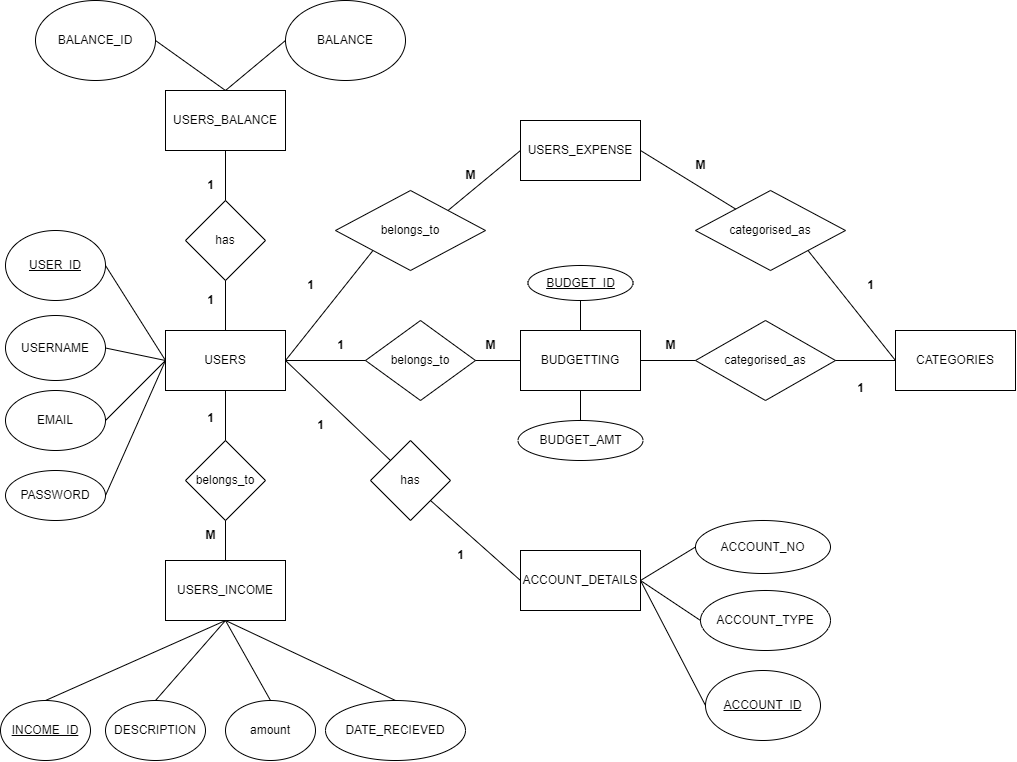

The diagram above was exported from draw.io. Its source (the exported page's mxGraphModel, read from the mxfile embedded in the PNG):
<mxGraphModel dx="1500" dy="836" grid="1" gridSize="10" guides="1" tooltips="1" connect="1" arrows="1" fold="1" page="1" pageScale="1" pageWidth="1169" pageHeight="827" math="0" shadow="0">
  <root>
    <mxCell id="0" />
    <mxCell id="1" parent="0" />
    <mxCell id="MYqOBcHQx8ER1jnc863z-1" value="USERS" style="rounded=0;whiteSpace=wrap;html=1;" vertex="1" parent="1">
      <mxGeometry x="230" y="340" width="120" height="60" as="geometry" />
    </mxCell>
    <mxCell id="MYqOBcHQx8ER1jnc863z-2" value="USERNAME" style="ellipse;whiteSpace=wrap;html=1;" vertex="1" parent="1">
      <mxGeometry x="70" y="325" width="100" height="65" as="geometry" />
    </mxCell>
    <mxCell id="MYqOBcHQx8ER1jnc863z-3" value="&lt;u&gt;USER_ID&lt;/u&gt;" style="ellipse;whiteSpace=wrap;html=1;" vertex="1" parent="1">
      <mxGeometry x="70" y="240" width="100" height="70" as="geometry" />
    </mxCell>
    <mxCell id="MYqOBcHQx8ER1jnc863z-4" value="EMAIL" style="ellipse;whiteSpace=wrap;html=1;" vertex="1" parent="1">
      <mxGeometry x="70" y="400" width="100" height="60" as="geometry" />
    </mxCell>
    <mxCell id="MYqOBcHQx8ER1jnc863z-5" value="PASSWORD" style="ellipse;whiteSpace=wrap;html=1;" vertex="1" parent="1">
      <mxGeometry x="70" y="480" width="100" height="50" as="geometry" />
    </mxCell>
    <mxCell id="MYqOBcHQx8ER1jnc863z-16" value="USERS_BALANCE" style="rounded=0;whiteSpace=wrap;html=1;" vertex="1" parent="1">
      <mxGeometry x="230" y="100" width="120" height="60" as="geometry" />
    </mxCell>
    <mxCell id="MYqOBcHQx8ER1jnc863z-17" value="BALANCE_ID" style="ellipse;whiteSpace=wrap;html=1;" vertex="1" parent="1">
      <mxGeometry x="100" y="10" width="120" height="80" as="geometry" />
    </mxCell>
    <mxCell id="MYqOBcHQx8ER1jnc863z-18" value="BALANCE" style="ellipse;whiteSpace=wrap;html=1;" vertex="1" parent="1">
      <mxGeometry x="350" y="10" width="120" height="80" as="geometry" />
    </mxCell>
    <mxCell id="MYqOBcHQx8ER1jnc863z-21" value="has" style="rhombus;whiteSpace=wrap;html=1;" vertex="1" parent="1">
      <mxGeometry x="250" y="210" width="80" height="80" as="geometry" />
    </mxCell>
    <mxCell id="MYqOBcHQx8ER1jnc863z-35" value="" style="endArrow=none;html=1;rounded=0;exitX=0;exitY=0.5;exitDx=0;exitDy=0;entryX=1;entryY=0.5;entryDx=0;entryDy=0;" edge="1" parent="1" source="MYqOBcHQx8ER1jnc863z-1" target="MYqOBcHQx8ER1jnc863z-3">
      <mxGeometry width="50" height="50" relative="1" as="geometry">
        <mxPoint x="450" y="340" as="sourcePoint" />
        <mxPoint x="500" y="290" as="targetPoint" />
      </mxGeometry>
    </mxCell>
    <mxCell id="MYqOBcHQx8ER1jnc863z-37" value="" style="endArrow=none;html=1;rounded=0;exitX=0;exitY=0.5;exitDx=0;exitDy=0;entryX=1;entryY=0.5;entryDx=0;entryDy=0;" edge="1" parent="1" source="MYqOBcHQx8ER1jnc863z-1" target="MYqOBcHQx8ER1jnc863z-2">
      <mxGeometry width="50" height="50" relative="1" as="geometry">
        <mxPoint x="450" y="340" as="sourcePoint" />
        <mxPoint x="500" y="290" as="targetPoint" />
      </mxGeometry>
    </mxCell>
    <mxCell id="MYqOBcHQx8ER1jnc863z-38" value="" style="endArrow=none;html=1;rounded=0;exitX=0;exitY=0.5;exitDx=0;exitDy=0;entryX=1;entryY=0.5;entryDx=0;entryDy=0;" edge="1" parent="1" source="MYqOBcHQx8ER1jnc863z-1" target="MYqOBcHQx8ER1jnc863z-4">
      <mxGeometry width="50" height="50" relative="1" as="geometry">
        <mxPoint x="450" y="340" as="sourcePoint" />
        <mxPoint x="500" y="290" as="targetPoint" />
      </mxGeometry>
    </mxCell>
    <mxCell id="MYqOBcHQx8ER1jnc863z-39" value="" style="endArrow=none;html=1;rounded=0;exitX=0;exitY=0.5;exitDx=0;exitDy=0;entryX=1;entryY=0.5;entryDx=0;entryDy=0;" edge="1" parent="1" source="MYqOBcHQx8ER1jnc863z-1" target="MYqOBcHQx8ER1jnc863z-5">
      <mxGeometry width="50" height="50" relative="1" as="geometry">
        <mxPoint x="450" y="340" as="sourcePoint" />
        <mxPoint x="500" y="290" as="targetPoint" />
      </mxGeometry>
    </mxCell>
    <mxCell id="MYqOBcHQx8ER1jnc863z-40" value="" style="endArrow=none;html=1;rounded=0;exitX=0.5;exitY=0;exitDx=0;exitDy=0;entryX=0.5;entryY=1;entryDx=0;entryDy=0;" edge="1" parent="1" source="MYqOBcHQx8ER1jnc863z-1" target="MYqOBcHQx8ER1jnc863z-21">
      <mxGeometry width="50" height="50" relative="1" as="geometry">
        <mxPoint x="450" y="340" as="sourcePoint" />
        <mxPoint x="290" y="340" as="targetPoint" />
      </mxGeometry>
    </mxCell>
    <mxCell id="MYqOBcHQx8ER1jnc863z-41" value="" style="endArrow=none;html=1;rounded=0;exitX=0.5;exitY=0;exitDx=0;exitDy=0;entryX=0.5;entryY=1;entryDx=0;entryDy=0;" edge="1" parent="1" source="MYqOBcHQx8ER1jnc863z-21" target="MYqOBcHQx8ER1jnc863z-16">
      <mxGeometry width="50" height="50" relative="1" as="geometry">
        <mxPoint x="450" y="340" as="sourcePoint" />
        <mxPoint x="530" y="130" as="targetPoint" />
      </mxGeometry>
    </mxCell>
    <mxCell id="MYqOBcHQx8ER1jnc863z-43" value="&lt;b&gt;1&lt;/b&gt;" style="text;html=1;align=center;verticalAlign=middle;resizable=0;points=[];autosize=1;strokeColor=none;fillColor=none;" vertex="1" parent="1">
      <mxGeometry x="260" y="295" width="30" height="30" as="geometry" />
    </mxCell>
    <mxCell id="MYqOBcHQx8ER1jnc863z-44" value="&lt;b&gt;1&lt;/b&gt;" style="text;html=1;align=center;verticalAlign=middle;resizable=0;points=[];autosize=1;strokeColor=none;fillColor=none;" vertex="1" parent="1">
      <mxGeometry x="260" y="180" width="30" height="30" as="geometry" />
    </mxCell>
    <mxCell id="MYqOBcHQx8ER1jnc863z-45" value="USERS_INCOME" style="rounded=0;whiteSpace=wrap;html=1;" vertex="1" parent="1">
      <mxGeometry x="230" y="570" width="120" height="60" as="geometry" />
    </mxCell>
    <mxCell id="MYqOBcHQx8ER1jnc863z-46" value="belongs_to" style="rhombus;whiteSpace=wrap;html=1;" vertex="1" parent="1">
      <mxGeometry x="250" y="450" width="80" height="80" as="geometry" />
    </mxCell>
    <mxCell id="MYqOBcHQx8ER1jnc863z-47" value="" style="endArrow=none;html=1;rounded=0;exitX=0.5;exitY=0;exitDx=0;exitDy=0;entryX=0.5;entryY=1;entryDx=0;entryDy=0;" edge="1" parent="1" source="MYqOBcHQx8ER1jnc863z-46" target="MYqOBcHQx8ER1jnc863z-1">
      <mxGeometry width="50" height="50" relative="1" as="geometry">
        <mxPoint x="210" y="350" as="sourcePoint" />
        <mxPoint x="260" y="300" as="targetPoint" />
      </mxGeometry>
    </mxCell>
    <mxCell id="MYqOBcHQx8ER1jnc863z-48" value="" style="endArrow=none;html=1;rounded=0;exitX=0.5;exitY=1;exitDx=0;exitDy=0;entryX=0.5;entryY=0;entryDx=0;entryDy=0;" edge="1" parent="1" source="MYqOBcHQx8ER1jnc863z-46" target="MYqOBcHQx8ER1jnc863z-45">
      <mxGeometry width="50" height="50" relative="1" as="geometry">
        <mxPoint x="210" y="350" as="sourcePoint" />
        <mxPoint x="260" y="300" as="targetPoint" />
      </mxGeometry>
    </mxCell>
    <mxCell id="MYqOBcHQx8ER1jnc863z-49" value="&lt;u&gt;INCOME_ID&lt;/u&gt;" style="ellipse;whiteSpace=wrap;html=1;" vertex="1" parent="1">
      <mxGeometry x="65" y="710" width="90" height="60" as="geometry" />
    </mxCell>
    <mxCell id="MYqOBcHQx8ER1jnc863z-50" value="DESCRIPTION" style="ellipse;whiteSpace=wrap;html=1;" vertex="1" parent="1">
      <mxGeometry x="170" y="710" width="100" height="60" as="geometry" />
    </mxCell>
    <mxCell id="MYqOBcHQx8ER1jnc863z-51" value="DATE_RECIEVED" style="ellipse;whiteSpace=wrap;html=1;" vertex="1" parent="1">
      <mxGeometry x="390" y="710" width="140" height="60" as="geometry" />
    </mxCell>
    <mxCell id="MYqOBcHQx8ER1jnc863z-52" value="" style="endArrow=none;html=1;rounded=0;entryX=0.5;entryY=1;entryDx=0;entryDy=0;exitX=0.5;exitY=0;exitDx=0;exitDy=0;" edge="1" parent="1" source="MYqOBcHQx8ER1jnc863z-49" target="MYqOBcHQx8ER1jnc863z-45">
      <mxGeometry width="50" height="50" relative="1" as="geometry">
        <mxPoint x="210" y="570" as="sourcePoint" />
        <mxPoint x="260" y="520" as="targetPoint" />
      </mxGeometry>
    </mxCell>
    <mxCell id="MYqOBcHQx8ER1jnc863z-53" value="" style="endArrow=none;html=1;rounded=0;entryX=0.5;entryY=0;entryDx=0;entryDy=0;exitX=0.5;exitY=1;exitDx=0;exitDy=0;" edge="1" parent="1" source="MYqOBcHQx8ER1jnc863z-45" target="MYqOBcHQx8ER1jnc863z-50">
      <mxGeometry width="50" height="50" relative="1" as="geometry">
        <mxPoint x="290" y="650" as="sourcePoint" />
        <mxPoint x="260" y="520" as="targetPoint" />
      </mxGeometry>
    </mxCell>
    <mxCell id="MYqOBcHQx8ER1jnc863z-54" value="" style="endArrow=none;html=1;rounded=0;exitX=0.5;exitY=1;exitDx=0;exitDy=0;entryX=0.5;entryY=0;entryDx=0;entryDy=0;" edge="1" parent="1" source="MYqOBcHQx8ER1jnc863z-45" target="MYqOBcHQx8ER1jnc863z-51">
      <mxGeometry width="50" height="50" relative="1" as="geometry">
        <mxPoint x="210" y="570" as="sourcePoint" />
        <mxPoint x="260" y="520" as="targetPoint" />
      </mxGeometry>
    </mxCell>
    <mxCell id="MYqOBcHQx8ER1jnc863z-55" value="USERS_EXPENSE" style="rounded=0;whiteSpace=wrap;html=1;" vertex="1" parent="1">
      <mxGeometry x="585" y="130" width="120" height="60" as="geometry" />
    </mxCell>
    <mxCell id="MYqOBcHQx8ER1jnc863z-56" value="belongs_to" style="rhombus;whiteSpace=wrap;html=1;" vertex="1" parent="1">
      <mxGeometry x="400" y="200" width="150" height="80" as="geometry" />
    </mxCell>
    <mxCell id="MYqOBcHQx8ER1jnc863z-64" value="" style="endArrow=none;html=1;rounded=0;exitX=1;exitY=0.5;exitDx=0;exitDy=0;entryX=0;entryY=1;entryDx=0;entryDy=0;" edge="1" parent="1" source="MYqOBcHQx8ER1jnc863z-1" target="MYqOBcHQx8ER1jnc863z-56">
      <mxGeometry width="50" height="50" relative="1" as="geometry">
        <mxPoint x="350" y="440" as="sourcePoint" />
        <mxPoint x="400" y="390" as="targetPoint" />
      </mxGeometry>
    </mxCell>
    <mxCell id="MYqOBcHQx8ER1jnc863z-65" value="" style="endArrow=none;html=1;rounded=0;entryX=1;entryY=0;entryDx=0;entryDy=0;exitX=0;exitY=0.5;exitDx=0;exitDy=0;" edge="1" parent="1" source="MYqOBcHQx8ER1jnc863z-55" target="MYqOBcHQx8ER1jnc863z-56">
      <mxGeometry width="50" height="50" relative="1" as="geometry">
        <mxPoint x="350" y="440" as="sourcePoint" />
        <mxPoint x="400" y="390" as="targetPoint" />
      </mxGeometry>
    </mxCell>
    <mxCell id="MYqOBcHQx8ER1jnc863z-66" value="CATEGORIES" style="rounded=0;whiteSpace=wrap;html=1;" vertex="1" parent="1">
      <mxGeometry x="960" y="340" width="120" height="60" as="geometry" />
    </mxCell>
    <mxCell id="MYqOBcHQx8ER1jnc863z-67" value="categorised_as" style="rhombus;whiteSpace=wrap;html=1;" vertex="1" parent="1">
      <mxGeometry x="760" y="200" width="150" height="80" as="geometry" />
    </mxCell>
    <mxCell id="MYqOBcHQx8ER1jnc863z-68" value="" style="endArrow=none;html=1;rounded=0;entryX=0;entryY=0.5;entryDx=0;entryDy=0;exitX=1;exitY=1;exitDx=0;exitDy=0;" edge="1" parent="1" source="MYqOBcHQx8ER1jnc863z-67" target="MYqOBcHQx8ER1jnc863z-66">
      <mxGeometry width="50" height="50" relative="1" as="geometry">
        <mxPoint x="540" y="450" as="sourcePoint" />
        <mxPoint x="590" y="400" as="targetPoint" />
      </mxGeometry>
    </mxCell>
    <mxCell id="MYqOBcHQx8ER1jnc863z-69" value="" style="endArrow=none;html=1;rounded=0;entryX=1;entryY=0.5;entryDx=0;entryDy=0;" edge="1" parent="1" source="MYqOBcHQx8ER1jnc863z-67" target="MYqOBcHQx8ER1jnc863z-55">
      <mxGeometry width="50" height="50" relative="1" as="geometry">
        <mxPoint x="540" y="450" as="sourcePoint" />
        <mxPoint x="590" y="400" as="targetPoint" />
      </mxGeometry>
    </mxCell>
    <mxCell id="MYqOBcHQx8ER1jnc863z-70" value="ACCOUNT_DETAILS" style="rounded=0;whiteSpace=wrap;html=1;" vertex="1" parent="1">
      <mxGeometry x="585" y="560" width="120" height="60" as="geometry" />
    </mxCell>
    <mxCell id="MYqOBcHQx8ER1jnc863z-71" value="has" style="rhombus;whiteSpace=wrap;html=1;" vertex="1" parent="1">
      <mxGeometry x="435" y="450" width="80" height="80" as="geometry" />
    </mxCell>
    <mxCell id="MYqOBcHQx8ER1jnc863z-72" value="" style="endArrow=none;html=1;rounded=0;exitX=1;exitY=0.5;exitDx=0;exitDy=0;entryX=0;entryY=0;entryDx=0;entryDy=0;" edge="1" parent="1" source="MYqOBcHQx8ER1jnc863z-1" target="MYqOBcHQx8ER1jnc863z-71">
      <mxGeometry width="50" height="50" relative="1" as="geometry">
        <mxPoint x="540" y="450" as="sourcePoint" />
        <mxPoint x="590" y="400" as="targetPoint" />
      </mxGeometry>
    </mxCell>
    <mxCell id="MYqOBcHQx8ER1jnc863z-73" value="" style="endArrow=none;html=1;rounded=0;exitX=1;exitY=1;exitDx=0;exitDy=0;entryX=0;entryY=0.5;entryDx=0;entryDy=0;" edge="1" parent="1" source="MYqOBcHQx8ER1jnc863z-71" target="MYqOBcHQx8ER1jnc863z-70">
      <mxGeometry width="50" height="50" relative="1" as="geometry">
        <mxPoint x="540" y="450" as="sourcePoint" />
        <mxPoint x="590" y="400" as="targetPoint" />
      </mxGeometry>
    </mxCell>
    <mxCell id="MYqOBcHQx8ER1jnc863z-74" value="BUDGETTING" style="rounded=0;whiteSpace=wrap;html=1;" vertex="1" parent="1">
      <mxGeometry x="585" y="340" width="120" height="60" as="geometry" />
    </mxCell>
    <mxCell id="MYqOBcHQx8ER1jnc863z-75" value="belongs_to" style="rhombus;whiteSpace=wrap;html=1;" vertex="1" parent="1">
      <mxGeometry x="430" y="330" width="110" height="80" as="geometry" />
    </mxCell>
    <mxCell id="MYqOBcHQx8ER1jnc863z-76" value="categorised_as" style="rhombus;whiteSpace=wrap;html=1;" vertex="1" parent="1">
      <mxGeometry x="760" y="330" width="140" height="80" as="geometry" />
    </mxCell>
    <mxCell id="MYqOBcHQx8ER1jnc863z-77" value="" style="endArrow=none;html=1;rounded=0;exitX=1;exitY=0.5;exitDx=0;exitDy=0;entryX=0;entryY=0.5;entryDx=0;entryDy=0;" edge="1" parent="1" source="MYqOBcHQx8ER1jnc863z-1" target="MYqOBcHQx8ER1jnc863z-75">
      <mxGeometry width="50" height="50" relative="1" as="geometry">
        <mxPoint x="540" y="450" as="sourcePoint" />
        <mxPoint x="590" y="400" as="targetPoint" />
      </mxGeometry>
    </mxCell>
    <mxCell id="MYqOBcHQx8ER1jnc863z-78" value="" style="endArrow=none;html=1;rounded=0;exitX=1;exitY=0.5;exitDx=0;exitDy=0;entryX=0;entryY=0.5;entryDx=0;entryDy=0;" edge="1" parent="1" source="MYqOBcHQx8ER1jnc863z-75" target="MYqOBcHQx8ER1jnc863z-74">
      <mxGeometry width="50" height="50" relative="1" as="geometry">
        <mxPoint x="540" y="450" as="sourcePoint" />
        <mxPoint x="590" y="400" as="targetPoint" />
      </mxGeometry>
    </mxCell>
    <mxCell id="MYqOBcHQx8ER1jnc863z-79" value="" style="endArrow=none;html=1;rounded=0;exitX=1;exitY=0.5;exitDx=0;exitDy=0;entryX=0;entryY=0.5;entryDx=0;entryDy=0;" edge="1" parent="1" source="MYqOBcHQx8ER1jnc863z-74" target="MYqOBcHQx8ER1jnc863z-76">
      <mxGeometry width="50" height="50" relative="1" as="geometry">
        <mxPoint x="540" y="450" as="sourcePoint" />
        <mxPoint x="590" y="400" as="targetPoint" />
      </mxGeometry>
    </mxCell>
    <mxCell id="MYqOBcHQx8ER1jnc863z-80" value="" style="endArrow=none;html=1;rounded=0;entryX=1;entryY=0.5;entryDx=0;entryDy=0;exitX=0;exitY=0.5;exitDx=0;exitDy=0;" edge="1" parent="1" source="MYqOBcHQx8ER1jnc863z-66" target="MYqOBcHQx8ER1jnc863z-76">
      <mxGeometry width="50" height="50" relative="1" as="geometry">
        <mxPoint x="540" y="450" as="sourcePoint" />
        <mxPoint x="590" y="400" as="targetPoint" />
      </mxGeometry>
    </mxCell>
    <mxCell id="MYqOBcHQx8ER1jnc863z-81" value="&lt;b&gt;M&lt;/b&gt;" style="text;html=1;align=center;verticalAlign=middle;resizable=0;points=[];autosize=1;strokeColor=none;fillColor=none;" vertex="1" parent="1">
      <mxGeometry x="260" y="530" width="30" height="30" as="geometry" />
    </mxCell>
    <mxCell id="MYqOBcHQx8ER1jnc863z-82" value="&lt;b&gt;1&lt;/b&gt;" style="text;html=1;align=center;verticalAlign=middle;resizable=0;points=[];autosize=1;strokeColor=none;fillColor=none;" vertex="1" parent="1">
      <mxGeometry x="260" y="413" width="30" height="30" as="geometry" />
    </mxCell>
    <mxCell id="MYqOBcHQx8ER1jnc863z-83" value="&lt;b&gt;M&lt;/b&gt;" style="text;html=1;align=center;verticalAlign=middle;resizable=0;points=[];autosize=1;strokeColor=none;fillColor=none;" vertex="1" parent="1">
      <mxGeometry x="520" y="170" width="30" height="30" as="geometry" />
    </mxCell>
    <mxCell id="MYqOBcHQx8ER1jnc863z-84" value="&lt;b&gt;M&lt;/b&gt;" style="text;html=1;align=center;verticalAlign=middle;resizable=0;points=[];autosize=1;strokeColor=none;fillColor=none;" vertex="1" parent="1">
      <mxGeometry x="750" y="160" width="30" height="30" as="geometry" />
    </mxCell>
    <mxCell id="MYqOBcHQx8ER1jnc863z-85" value="&lt;b&gt;1&lt;/b&gt;" style="text;html=1;align=center;verticalAlign=middle;resizable=0;points=[];autosize=1;strokeColor=none;fillColor=none;" vertex="1" parent="1">
      <mxGeometry x="360" y="280" width="30" height="30" as="geometry" />
    </mxCell>
    <mxCell id="MYqOBcHQx8ER1jnc863z-86" value="&lt;b&gt;1&lt;/b&gt;" style="text;html=1;align=center;verticalAlign=middle;resizable=0;points=[];autosize=1;strokeColor=none;fillColor=none;" vertex="1" parent="1">
      <mxGeometry x="920" y="280" width="30" height="30" as="geometry" />
    </mxCell>
    <mxCell id="MYqOBcHQx8ER1jnc863z-87" value="&lt;b&gt;1&lt;/b&gt;" style="text;html=1;align=center;verticalAlign=middle;resizable=0;points=[];autosize=1;strokeColor=none;fillColor=none;" vertex="1" parent="1">
      <mxGeometry x="370" y="420" width="30" height="30" as="geometry" />
    </mxCell>
    <mxCell id="MYqOBcHQx8ER1jnc863z-88" value="&lt;b&gt;1&lt;/b&gt;" style="text;html=1;align=center;verticalAlign=middle;resizable=0;points=[];autosize=1;strokeColor=none;fillColor=none;" vertex="1" parent="1">
      <mxGeometry x="510" y="550" width="30" height="30" as="geometry" />
    </mxCell>
    <mxCell id="MYqOBcHQx8ER1jnc863z-89" value="&lt;b&gt;1&lt;/b&gt;" style="text;html=1;align=center;verticalAlign=middle;resizable=0;points=[];autosize=1;strokeColor=none;fillColor=none;" vertex="1" parent="1">
      <mxGeometry x="390" y="340" width="30" height="30" as="geometry" />
    </mxCell>
    <mxCell id="MYqOBcHQx8ER1jnc863z-90" value="&lt;b&gt;1&lt;/b&gt;" style="text;html=1;align=center;verticalAlign=middle;resizable=0;points=[];autosize=1;strokeColor=none;fillColor=none;" vertex="1" parent="1">
      <mxGeometry x="910" y="383" width="30" height="30" as="geometry" />
    </mxCell>
    <mxCell id="MYqOBcHQx8ER1jnc863z-91" value="&lt;b&gt;M&lt;/b&gt;" style="text;html=1;align=center;verticalAlign=middle;resizable=0;points=[];autosize=1;strokeColor=none;fillColor=none;" vertex="1" parent="1">
      <mxGeometry x="540" y="340" width="30" height="30" as="geometry" />
    </mxCell>
    <mxCell id="MYqOBcHQx8ER1jnc863z-92" value="&lt;b&gt;M&lt;/b&gt;" style="text;html=1;align=center;verticalAlign=middle;resizable=0;points=[];autosize=1;strokeColor=none;fillColor=none;" vertex="1" parent="1">
      <mxGeometry x="720" y="340" width="30" height="30" as="geometry" />
    </mxCell>
    <mxCell id="MYqOBcHQx8ER1jnc863z-93" value="amount" style="ellipse;whiteSpace=wrap;html=1;" vertex="1" parent="1">
      <mxGeometry x="290" y="710" width="90" height="60" as="geometry" />
    </mxCell>
    <mxCell id="MYqOBcHQx8ER1jnc863z-94" value="" style="endArrow=none;html=1;rounded=0;exitX=0.5;exitY=1;exitDx=0;exitDy=0;entryX=0.5;entryY=0;entryDx=0;entryDy=0;" edge="1" parent="1" source="MYqOBcHQx8ER1jnc863z-45" target="MYqOBcHQx8ER1jnc863z-93">
      <mxGeometry width="50" height="50" relative="1" as="geometry">
        <mxPoint x="540" y="430" as="sourcePoint" />
        <mxPoint x="590" y="380" as="targetPoint" />
      </mxGeometry>
    </mxCell>
    <mxCell id="MYqOBcHQx8ER1jnc863z-95" value="&lt;u&gt;ACCOUNT_ID&lt;/u&gt;" style="ellipse;whiteSpace=wrap;html=1;" vertex="1" parent="1">
      <mxGeometry x="770" y="680" width="115" height="70" as="geometry" />
    </mxCell>
    <mxCell id="MYqOBcHQx8ER1jnc863z-99" value="" style="endArrow=none;html=1;rounded=0;exitX=1;exitY=0.5;exitDx=0;exitDy=0;entryX=0;entryY=0.5;entryDx=0;entryDy=0;" edge="1" parent="1" source="MYqOBcHQx8ER1jnc863z-70" target="MYqOBcHQx8ER1jnc863z-95">
      <mxGeometry width="50" height="50" relative="1" as="geometry">
        <mxPoint x="540" y="430" as="sourcePoint" />
        <mxPoint x="590" y="380" as="targetPoint" />
      </mxGeometry>
    </mxCell>
    <mxCell id="MYqOBcHQx8ER1jnc863z-100" value="" style="endArrow=none;html=1;rounded=0;exitX=0.5;exitY=0;exitDx=0;exitDy=0;entryX=1;entryY=0.5;entryDx=0;entryDy=0;" edge="1" parent="1" source="MYqOBcHQx8ER1jnc863z-16" target="MYqOBcHQx8ER1jnc863z-17">
      <mxGeometry width="50" height="50" relative="1" as="geometry">
        <mxPoint x="540" y="430" as="sourcePoint" />
        <mxPoint x="590" y="380" as="targetPoint" />
      </mxGeometry>
    </mxCell>
    <mxCell id="MYqOBcHQx8ER1jnc863z-101" value="" style="endArrow=none;html=1;rounded=0;exitX=0.5;exitY=0;exitDx=0;exitDy=0;entryX=0;entryY=0.5;entryDx=0;entryDy=0;" edge="1" parent="1" source="MYqOBcHQx8ER1jnc863z-16" target="MYqOBcHQx8ER1jnc863z-18">
      <mxGeometry width="50" height="50" relative="1" as="geometry">
        <mxPoint x="540" y="430" as="sourcePoint" />
        <mxPoint x="590" y="380" as="targetPoint" />
      </mxGeometry>
    </mxCell>
    <mxCell id="MYqOBcHQx8ER1jnc863z-102" value="ACCOUNT_TYPE" style="ellipse;whiteSpace=wrap;html=1;" vertex="1" parent="1">
      <mxGeometry x="765" y="600" width="130" height="60" as="geometry" />
    </mxCell>
    <mxCell id="MYqOBcHQx8ER1jnc863z-103" value="" style="endArrow=none;html=1;rounded=0;exitX=1;exitY=0.5;exitDx=0;exitDy=0;entryX=0;entryY=0.5;entryDx=0;entryDy=0;" edge="1" parent="1" source="MYqOBcHQx8ER1jnc863z-70" target="MYqOBcHQx8ER1jnc863z-102">
      <mxGeometry width="50" height="50" relative="1" as="geometry">
        <mxPoint x="540" y="430" as="sourcePoint" />
        <mxPoint x="590" y="380" as="targetPoint" />
      </mxGeometry>
    </mxCell>
    <mxCell id="MYqOBcHQx8ER1jnc863z-104" value="ACCOUNT_NO" style="ellipse;whiteSpace=wrap;html=1;" vertex="1" parent="1">
      <mxGeometry x="760" y="530" width="135" height="53" as="geometry" />
    </mxCell>
    <mxCell id="MYqOBcHQx8ER1jnc863z-105" value="" style="endArrow=none;html=1;rounded=0;exitX=1;exitY=0.5;exitDx=0;exitDy=0;entryX=0;entryY=0.5;entryDx=0;entryDy=0;" edge="1" parent="1" source="MYqOBcHQx8ER1jnc863z-70" target="MYqOBcHQx8ER1jnc863z-104">
      <mxGeometry width="50" height="50" relative="1" as="geometry">
        <mxPoint x="540" y="430" as="sourcePoint" />
        <mxPoint x="590" y="380" as="targetPoint" />
      </mxGeometry>
    </mxCell>
    <mxCell id="MYqOBcHQx8ER1jnc863z-106" value="&lt;u&gt;BUDGET_ID&lt;/u&gt;" style="ellipse;whiteSpace=wrap;html=1;" vertex="1" parent="1">
      <mxGeometry x="592.5" y="275" width="105" height="35" as="geometry" />
    </mxCell>
    <mxCell id="MYqOBcHQx8ER1jnc863z-107" value="" style="endArrow=none;html=1;rounded=0;entryX=0.5;entryY=0;entryDx=0;entryDy=0;exitX=0.5;exitY=1;exitDx=0;exitDy=0;" edge="1" parent="1" source="MYqOBcHQx8ER1jnc863z-106" target="MYqOBcHQx8ER1jnc863z-74">
      <mxGeometry width="50" height="50" relative="1" as="geometry">
        <mxPoint x="540" y="430" as="sourcePoint" />
        <mxPoint x="590" y="380" as="targetPoint" />
      </mxGeometry>
    </mxCell>
    <mxCell id="MYqOBcHQx8ER1jnc863z-108" value="BUDGET_AMT" style="ellipse;whiteSpace=wrap;html=1;" vertex="1" parent="1">
      <mxGeometry x="582.5" y="430" width="125" height="40" as="geometry" />
    </mxCell>
    <mxCell id="MYqOBcHQx8ER1jnc863z-109" value="" style="endArrow=none;html=1;rounded=0;entryX=0.5;entryY=1;entryDx=0;entryDy=0;exitX=0.5;exitY=0;exitDx=0;exitDy=0;" edge="1" parent="1" source="MYqOBcHQx8ER1jnc863z-108" target="MYqOBcHQx8ER1jnc863z-74">
      <mxGeometry width="50" height="50" relative="1" as="geometry">
        <mxPoint x="540" y="430" as="sourcePoint" />
        <mxPoint x="590" y="380" as="targetPoint" />
      </mxGeometry>
    </mxCell>
  </root>
</mxGraphModel>